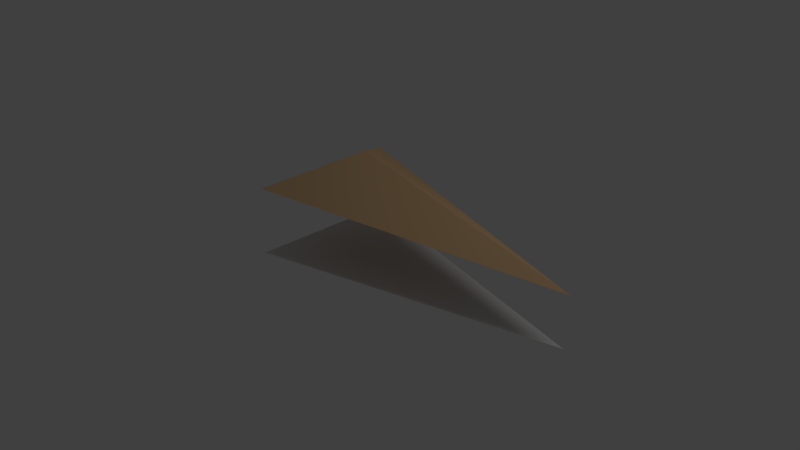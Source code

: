 # Source: ship01.blend  (saved by Blender 2.65.0; exported with 4.5.12 LTS)
import bpy
from mathutils import Matrix  # noqa: F401  (used for matrix-valued properties, if any)

bpy.ops.wm.read_factory_settings(use_empty=True)
scene = bpy.context.scene
scene.name = 'Scene'

# ---- collections
col_collection_1 = bpy.data.collections.new('Collection 1'); scene.collection.children.link(col_collection_1)

# ---- materials (node trees are filled in below, after node groups)
mat_material = bpy.data.materials.new('Material')
mat_material.alpha_threshold = 0.0
mat_material.use_transparent_shadow = False
mat_material.diffuse_color = (0.8, 0.5238, 0.2798, 1.0)
mat_material.roughness = 0.5
mat_material.specular_intensity = 0.0
mat_material.line_color = (0.0, 0.0, 0.0, 1.0)

# ---- material node trees

# ---- world
world_world = bpy.data.worlds.new('World'); scene.world = world_world
world_world.color = (0.05088, 0.05088, 0.05088)
world_world.use_sun_shadow = False
world_world.sun_shadow_jitter_overblur = 0.0
world_world.cycles.sampling_method = 'MANUAL'
world_world.cycles.sample_map_resolution = 256

# ---- cameras
cam_camera = bpy.data.cameras.new('Camera')
cam_camera.clip_end = 100.0
cam_camera.lens = 35.0
cam_camera.sensor_width = 32.0
cam_camera.sensor_height = 18.0
cam_camera.ortho_scale = 7.314
cam_camera.dof.focus_distance = 0.0
cam_camera.dof.aperture_fstop = 128.0

# ---- lights
light_lamp = bpy.data.lights.new('Lamp', 'POINT')
light_lamp.transmission_factor = 0.0
light_lamp.cutoff_distance = 30.0
light_lamp.energy = 100.0
light_lamp.shadow_buffer_clip_start = 1.001
light_lamp.shadow_soft_size = 1.0
light_lamp.shadow_maximum_resolution = 0.006
light_lamp.use_absolute_resolution = True
light_lamp.cycles.use_multiple_importance_sampling = False

# ---- meshes
me_cube_001 = bpy.data.meshes.new('Cube.001')
me_cube_001.from_pydata([(3.018, 0.0, -2.0), (-1.0, -1.0, -2.0), (-1.0, 1.0, -2.0)], [], [(0, 1, 2)])
me_cube_001.use_remesh_preserve_volume = False
me_cube_001.use_remesh_preserve_attributes = False
me_cube_001.use_mirror_vertex_groups = False
me_cube_001.update()
me_cube = bpy.data.meshes.new('Cube')
me_cube.from_pydata([(3.038, -0.005498, -1.239), (-1.0, -1.0, -1.0), (-1.0, 1.0, -1.0), (-0.1554, 1.788e-07, -0.5259), (-1.0, -1.0, -1.0), (-1.0, 1.0, -1.0)], [], [(0, 1, 2), (1, 3, 2), (0, 2, 3), (0, 3, 1), (0, 4, 5)])
me_cube.materials.append(mat_material)
me_cube.use_remesh_preserve_volume = False
me_cube.use_remesh_preserve_attributes = False
me_cube.use_mirror_vertex_groups = False
me_cube.update()

# ---- objects
ob_2d_ship01 = bpy.data.objects.new('2d.ship01', me_cube_001)
ob_ship01 = bpy.data.objects.new('ship01', me_cube)
ob_lamp = bpy.data.objects.new('Lamp', light_lamp)
ob_camera = bpy.data.objects.new('Camera', cam_camera)

# ---- transforms, parenting, visibility, modifiers, constraints
ob_2d_ship01.location = (-0.01592, 0.02478, 1.999)
ob_2d_ship01.lock_rotations_4d = False
ob_2d_ship01.empty_display_type = 'ARROWS'
ob_2d_ship01.lineart.crease_threshold = 0.0
ob_ship01.location = (-0.02258, 0.05727, 1.891)
ob_ship01.lock_rotations_4d = False
ob_ship01.empty_display_type = 'ARROWS'
ob_ship01.lineart.crease_threshold = 0.0
ob_lamp.location = (4.076, 1.005, 5.904)
ob_lamp.rotation_euler = (0.6503, 0.05522, 1.866)
ob_lamp.lock_rotations_4d = False
ob_lamp.empty_display_type = 'ARROWS'
ob_lamp.color = (0.0, 0.0, 0.0, 0.0)
ob_lamp.lineart.crease_threshold = 0.0
ob_camera.location = (7.481, -6.508, 5.344)
ob_camera.rotation_euler = (1.109, 0.01082, 0.8149)
ob_camera.lock_rotations_4d = False
ob_camera.empty_display_type = 'ARROWS'
ob_camera.color = (0.0, 0.0, 0.0, 0.0)
ob_camera.display_type = 'WIRE'
ob_camera.lineart.crease_threshold = 0.0

# ---- collection membership
col_collection_1.objects.link(ob_2d_ship01)
col_collection_1.objects.link(ob_ship01)
col_collection_1.objects.link(ob_lamp)
col_collection_1.objects.link(ob_camera)

# ---- scene / render settings (as saved in the file)
scene.camera = ob_camera
scene.frame_start = 1; scene.frame_end = 250; scene.frame_set(1)
scene.render.engine = 'BLENDER_EEVEE_NEXT'
scene.render.image_settings.color_mode = 'RGB'
scene.render.image_settings.compression = 90
scene.render.resolution_percentage = 50
scene.render.dither_intensity = 0.0
scene.render.bake_margin = 2
scene.render.bake_bias = 0.0
scene.cycles.use_denoising = False
scene.cycles.samples = 10
scene.cycles.sampling_pattern = 'TABULATED_SOBOL'
scene.cycles.light_sampling_threshold = 0.0
scene.cycles.use_adaptive_sampling = False
scene.cycles.use_light_tree = False
scene.cycles.blur_glossy = 0.0
scene.cycles.volume_bounces = 1
scene.cycles.pixel_filter_type = 'GAUSSIAN'
scene.cycles.sample_clamp_indirect = 0.0
scene.view_settings.view_transform = 'Standard'
bpy.context.view_layer.update()
